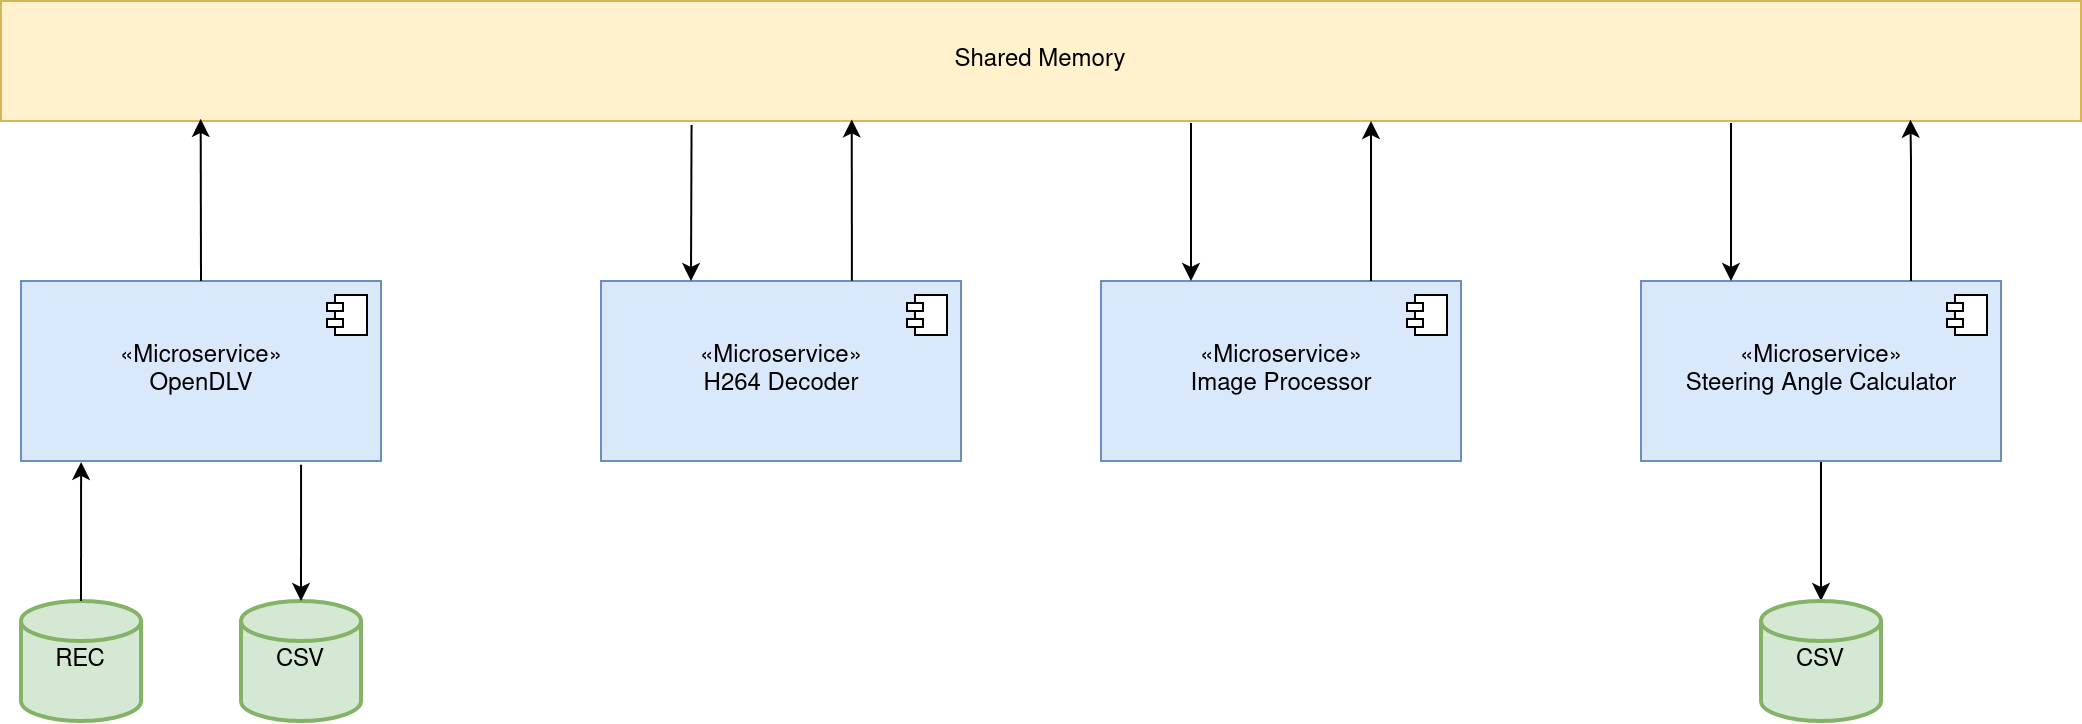

The diagram above was exported from draw.io. Its source (the exported page's mxGraphModel, read from the mxfile embedded in the PNG):
<mxGraphModel dx="2177" dy="804" grid="1" gridSize="10" guides="1" tooltips="1" connect="1" arrows="1" fold="1" page="1" pageScale="1" pageWidth="827" pageHeight="1169" math="0" shadow="0">
  <root>
    <mxCell id="0" />
    <mxCell id="1" parent="0" />
    <mxCell id="LykVVSmQQrNJy297VkrX-18" value="«Microservice»&lt;br&gt;OpenDLV" style="html=1;dropTarget=0;fillColor=#dae8fc;strokeColor=#6c8ebf;" vertex="1" parent="1">
      <mxGeometry x="-190" y="140" width="180" height="90" as="geometry" />
    </mxCell>
    <mxCell id="LykVVSmQQrNJy297VkrX-19" value="" style="shape=module;jettyWidth=8;jettyHeight=4;" vertex="1" parent="LykVVSmQQrNJy297VkrX-18">
      <mxGeometry x="1" width="20" height="20" relative="1" as="geometry">
        <mxPoint x="-27" y="7" as="offset" />
      </mxGeometry>
    </mxCell>
    <mxCell id="prJU7GMStM9vcOXPLrLQ-1" value="&lt;div&gt;«Microservice»&lt;/div&gt;H264 Decoder" style="html=1;dropTarget=0;fillColor=#dae8fc;strokeColor=#6c8ebf;" vertex="1" parent="1">
      <mxGeometry x="100" y="140" width="180" height="90" as="geometry" />
    </mxCell>
    <mxCell id="prJU7GMStM9vcOXPLrLQ-2" value="" style="shape=module;jettyWidth=8;jettyHeight=4;" vertex="1" parent="prJU7GMStM9vcOXPLrLQ-1">
      <mxGeometry x="1" width="20" height="20" relative="1" as="geometry">
        <mxPoint x="-27" y="7" as="offset" />
      </mxGeometry>
    </mxCell>
    <mxCell id="LykVVSmQQrNJy297VkrX-20" value="«Microservice»&lt;br&gt;Image Processor&lt;b&gt;&lt;br&gt;&lt;/b&gt;" style="html=1;dropTarget=0;fillColor=#dae8fc;strokeColor=#6c8ebf;" vertex="1" parent="1">
      <mxGeometry x="350" y="140" width="180" height="90" as="geometry" />
    </mxCell>
    <mxCell id="LykVVSmQQrNJy297VkrX-21" value="" style="shape=module;jettyWidth=8;jettyHeight=4;" vertex="1" parent="LykVVSmQQrNJy297VkrX-20">
      <mxGeometry x="1" width="20" height="20" relative="1" as="geometry">
        <mxPoint x="-27" y="7" as="offset" />
      </mxGeometry>
    </mxCell>
    <mxCell id="LykVVSmQQrNJy297VkrX-28" style="edgeStyle=orthogonalEdgeStyle;rounded=0;orthogonalLoop=1;jettySize=auto;html=1;exitX=0.5;exitY=1;exitDx=0;exitDy=0;entryX=0.5;entryY=0;entryDx=0;entryDy=0;entryPerimeter=0;" edge="1" parent="1" source="LykVVSmQQrNJy297VkrX-22" target="prJU7GMStM9vcOXPLrLQ-3">
      <mxGeometry relative="1" as="geometry">
        <mxPoint x="580" y="560" as="targetPoint" />
      </mxGeometry>
    </mxCell>
    <mxCell id="LykVVSmQQrNJy297VkrX-22" value="«Microservice»&lt;br&gt;Steering Angle Calculator " style="html=1;dropTarget=0;fillColor=#dae8fc;strokeColor=#6c8ebf;" vertex="1" parent="1">
      <mxGeometry x="620" y="140" width="180" height="90" as="geometry" />
    </mxCell>
    <mxCell id="LykVVSmQQrNJy297VkrX-23" value="" style="shape=module;jettyWidth=8;jettyHeight=4;" vertex="1" parent="LykVVSmQQrNJy297VkrX-22">
      <mxGeometry x="1" width="20" height="20" relative="1" as="geometry">
        <mxPoint x="-27" y="7" as="offset" />
      </mxGeometry>
    </mxCell>
    <mxCell id="LykVVSmQQrNJy297VkrX-30" value="Shared Memory" style="rounded=0;whiteSpace=wrap;html=1;fillColor=#fff2cc;strokeColor=#d6b656;" vertex="1" parent="1">
      <mxGeometry x="-200" width="1040" height="60" as="geometry" />
    </mxCell>
    <mxCell id="LykVVSmQQrNJy297VkrX-32" value="" style="endArrow=classic;html=1;entryX=0.25;entryY=0;entryDx=0;entryDy=0;" edge="1" parent="1" target="LykVVSmQQrNJy297VkrX-20">
      <mxGeometry width="50" height="50" relative="1" as="geometry">
        <mxPoint x="395" y="61" as="sourcePoint" />
        <mxPoint x="400" y="141" as="targetPoint" />
      </mxGeometry>
    </mxCell>
    <mxCell id="LykVVSmQQrNJy297VkrX-34" value="" style="endArrow=classic;html=1;exitX=0.75;exitY=0;exitDx=0;exitDy=0;" edge="1" parent="1" source="LykVVSmQQrNJy297VkrX-20">
      <mxGeometry width="50" height="50" relative="1" as="geometry">
        <mxPoint x="350" y="220" as="sourcePoint" />
        <mxPoint x="485" y="60" as="targetPoint" />
      </mxGeometry>
    </mxCell>
    <mxCell id="prJU7GMStM9vcOXPLrLQ-3" value="CSV" style="strokeWidth=2;html=1;shape=mxgraph.flowchart.database;whiteSpace=wrap;fillColor=#d5e8d4;strokeColor=#82b366;" vertex="1" parent="1">
      <mxGeometry x="680" y="300" width="60" height="60" as="geometry" />
    </mxCell>
    <mxCell id="LykVVSmQQrNJy297VkrX-37" value="" style="endArrow=classic;html=1;entryX=0.25;entryY=0;entryDx=0;entryDy=0;exitX=0.332;exitY=1.033;exitDx=0;exitDy=0;exitPerimeter=0;" edge="1" parent="1" source="LykVVSmQQrNJy297VkrX-30" target="prJU7GMStM9vcOXPLrLQ-1">
      <mxGeometry width="50" height="50" relative="1" as="geometry">
        <mxPoint x="145" y="70" as="sourcePoint" />
        <mxPoint x="10" y="160" as="targetPoint" />
      </mxGeometry>
    </mxCell>
    <mxCell id="LykVVSmQQrNJy297VkrX-38" value="" style="endArrow=classic;html=1;entryX=0.25;entryY=0;entryDx=0;entryDy=0;" edge="1" parent="1" target="LykVVSmQQrNJy297VkrX-22">
      <mxGeometry width="50" height="50" relative="1" as="geometry">
        <mxPoint x="665" y="61" as="sourcePoint" />
        <mxPoint x="660" y="139" as="targetPoint" />
      </mxGeometry>
    </mxCell>
    <mxCell id="LykVVSmQQrNJy297VkrX-39" value="" style="endArrow=classic;html=1;exitX=0.697;exitY=-0.002;exitDx=0;exitDy=0;entryX=0.409;entryY=0.987;entryDx=0;entryDy=0;entryPerimeter=0;exitPerimeter=0;" edge="1" parent="1" source="prJU7GMStM9vcOXPLrLQ-1" target="LykVVSmQQrNJy297VkrX-30">
      <mxGeometry width="50" height="50" relative="1" as="geometry">
        <mxPoint x="240" y="140" as="sourcePoint" />
        <mxPoint x="237" y="80" as="targetPoint" />
      </mxGeometry>
    </mxCell>
    <mxCell id="LykVVSmQQrNJy297VkrX-42" value="REC" style="strokeWidth=2;html=1;shape=mxgraph.flowchart.database;whiteSpace=wrap;fillColor=#d5e8d4;strokeColor=#82b366;" vertex="1" parent="1">
      <mxGeometry x="-190" y="300" width="60" height="60" as="geometry" />
    </mxCell>
    <mxCell id="LykVVSmQQrNJy297VkrX-44" value="" style="endArrow=classic;html=1;exitX=0.5;exitY=0;exitDx=0;exitDy=0;entryX=0.096;entryY=0.983;entryDx=0;entryDy=0;entryPerimeter=0;" edge="1" parent="1" source="LykVVSmQQrNJy297VkrX-18" target="LykVVSmQQrNJy297VkrX-30">
      <mxGeometry width="50" height="50" relative="1" as="geometry">
        <mxPoint x="290" y="60" as="sourcePoint" />
        <mxPoint x="340" y="10" as="targetPoint" />
      </mxGeometry>
    </mxCell>
    <mxCell id="_fEo4RsDwpcpYjbwcFoG-1" style="edgeStyle=orthogonalEdgeStyle;rounded=0;orthogonalLoop=1;jettySize=auto;html=1;entryX=0.918;entryY=0.989;entryDx=0;entryDy=0;entryPerimeter=0;exitX=0.75;exitY=0;exitDx=0;exitDy=0;" edge="1" parent="1" source="LykVVSmQQrNJy297VkrX-22" target="LykVVSmQQrNJy297VkrX-30">
      <mxGeometry relative="1" as="geometry">
        <Array as="points">
          <mxPoint x="755" y="80" />
          <mxPoint x="755" y="80" />
        </Array>
      </mxGeometry>
    </mxCell>
    <mxCell id="LykVVSmQQrNJy297VkrX-46" value="CSV" style="strokeWidth=2;html=1;shape=mxgraph.flowchart.database;whiteSpace=wrap;fillColor=#d5e8d4;strokeColor=#82b366;" vertex="1" parent="1">
      <mxGeometry x="-80" y="300" width="60" height="60" as="geometry" />
    </mxCell>
    <mxCell id="LykVVSmQQrNJy297VkrX-48" value="" style="endArrow=classic;html=1;exitX=0.778;exitY=1.021;exitDx=0;exitDy=0;exitPerimeter=0;" edge="1" parent="1" source="LykVVSmQQrNJy297VkrX-18" target="LykVVSmQQrNJy297VkrX-46">
      <mxGeometry width="50" height="50" relative="1" as="geometry">
        <mxPoint x="290" y="60" as="sourcePoint" />
        <mxPoint x="340" y="10" as="targetPoint" />
      </mxGeometry>
    </mxCell>
    <mxCell id="LykVVSmQQrNJy297VkrX-49" value="" style="endArrow=classic;html=1;exitX=0.5;exitY=0;exitDx=0;exitDy=0;exitPerimeter=0;entryX=0.167;entryY=1.005;entryDx=0;entryDy=0;entryPerimeter=0;" edge="1" parent="1" source="LykVVSmQQrNJy297VkrX-42" target="LykVVSmQQrNJy297VkrX-18">
      <mxGeometry width="50" height="50" relative="1" as="geometry">
        <mxPoint x="290" y="60" as="sourcePoint" />
        <mxPoint x="340" y="10" as="targetPoint" />
      </mxGeometry>
    </mxCell>
  </root>
</mxGraphModel>